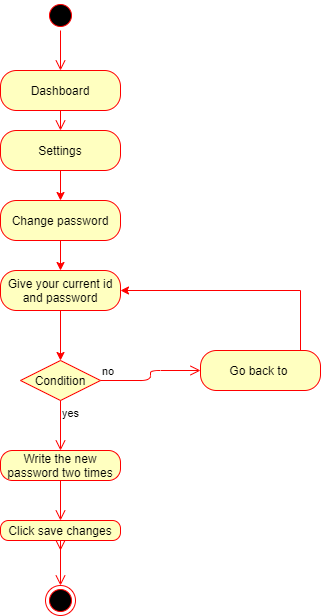

The diagram above was exported from draw.io. Its source (the exported page's mxGraphModel, read from the mxfile embedded in the PNG):
<mxGraphModel dx="868" dy="433" grid="1" gridSize="10" guides="1" tooltips="1" connect="1" arrows="1" fold="1" page="1" pageScale="1" pageWidth="850" pageHeight="1100" math="0" shadow="0">
  <root>
    <mxCell id="AfRnIg1A8usrhabsgwXr-0" />
    <mxCell id="AfRnIg1A8usrhabsgwXr-1" parent="AfRnIg1A8usrhabsgwXr-0" />
    <mxCell id="AfRnIg1A8usrhabsgwXr-2" value="" style="ellipse;html=1;shape=startState;fillColor=#000000;strokeColor=#ff0000;" parent="AfRnIg1A8usrhabsgwXr-1" vertex="1">
      <mxGeometry x="395" y="20" width="30" height="30" as="geometry" />
    </mxCell>
    <mxCell id="AfRnIg1A8usrhabsgwXr-3" value="" style="edgeStyle=orthogonalEdgeStyle;html=1;verticalAlign=bottom;endArrow=open;endSize=8;strokeColor=#ff0000;" parent="AfRnIg1A8usrhabsgwXr-1" source="AfRnIg1A8usrhabsgwXr-2" edge="1">
      <mxGeometry relative="1" as="geometry">
        <mxPoint x="410" y="90" as="targetPoint" />
      </mxGeometry>
    </mxCell>
    <mxCell id="AfRnIg1A8usrhabsgwXr-4" value="Dashboard" style="rounded=1;whiteSpace=wrap;html=1;arcSize=40;fontColor=#000000;fillColor=#ffffc0;strokeColor=#ff0000;" parent="AfRnIg1A8usrhabsgwXr-1" vertex="1">
      <mxGeometry x="350" y="90" width="120" height="40" as="geometry" />
    </mxCell>
    <mxCell id="AfRnIg1A8usrhabsgwXr-5" value="" style="edgeStyle=orthogonalEdgeStyle;html=1;verticalAlign=bottom;endArrow=open;endSize=8;strokeColor=#ff0000;" parent="AfRnIg1A8usrhabsgwXr-1" source="AfRnIg1A8usrhabsgwXr-4" target="AfRnIg1A8usrhabsgwXr-6" edge="1">
      <mxGeometry relative="1" as="geometry">
        <mxPoint x="410" y="170" as="targetPoint" />
      </mxGeometry>
    </mxCell>
    <mxCell id="AfRnIg1A8usrhabsgwXr-8" value="" style="edgeStyle=orthogonalEdgeStyle;rounded=0;orthogonalLoop=1;jettySize=auto;html=1;strokeColor=#FF0000;" parent="AfRnIg1A8usrhabsgwXr-1" source="AfRnIg1A8usrhabsgwXr-6" target="AfRnIg1A8usrhabsgwXr-7" edge="1">
      <mxGeometry relative="1" as="geometry" />
    </mxCell>
    <mxCell id="AfRnIg1A8usrhabsgwXr-6" value="Settings" style="rounded=1;whiteSpace=wrap;html=1;arcSize=40;fontColor=#000000;fillColor=#ffffc0;strokeColor=#ff0000;" parent="AfRnIg1A8usrhabsgwXr-1" vertex="1">
      <mxGeometry x="350" y="150" width="120" height="40" as="geometry" />
    </mxCell>
    <mxCell id="AfRnIg1A8usrhabsgwXr-10" value="" style="edgeStyle=orthogonalEdgeStyle;rounded=0;orthogonalLoop=1;jettySize=auto;html=1;strokeColor=#FF0000;" parent="AfRnIg1A8usrhabsgwXr-1" source="AfRnIg1A8usrhabsgwXr-7" target="AfRnIg1A8usrhabsgwXr-9" edge="1">
      <mxGeometry relative="1" as="geometry" />
    </mxCell>
    <mxCell id="AfRnIg1A8usrhabsgwXr-7" value="Change password" style="rounded=1;whiteSpace=wrap;html=1;arcSize=40;fontColor=#000000;fillColor=#ffffc0;strokeColor=#ff0000;" parent="AfRnIg1A8usrhabsgwXr-1" vertex="1">
      <mxGeometry x="350" y="220" width="120" height="40" as="geometry" />
    </mxCell>
    <mxCell id="AfRnIg1A8usrhabsgwXr-14" style="edgeStyle=orthogonalEdgeStyle;rounded=0;orthogonalLoop=1;jettySize=auto;html=1;entryX=0.5;entryY=0;entryDx=0;entryDy=0;strokeColor=#FF0000;" parent="AfRnIg1A8usrhabsgwXr-1" source="AfRnIg1A8usrhabsgwXr-9" target="AfRnIg1A8usrhabsgwXr-11" edge="1">
      <mxGeometry relative="1" as="geometry" />
    </mxCell>
    <mxCell id="AfRnIg1A8usrhabsgwXr-9" value="Give your current id and password" style="rounded=1;whiteSpace=wrap;html=1;arcSize=40;fontColor=#000000;fillColor=#ffffc0;strokeColor=#ff0000;" parent="AfRnIg1A8usrhabsgwXr-1" vertex="1">
      <mxGeometry x="350" y="290" width="120" height="40" as="geometry" />
    </mxCell>
    <mxCell id="AfRnIg1A8usrhabsgwXr-11" value="Condition" style="rhombus;whiteSpace=wrap;html=1;fillColor=#ffffc0;strokeColor=#ff0000;" parent="AfRnIg1A8usrhabsgwXr-1" vertex="1">
      <mxGeometry x="370" y="380" width="80" height="40" as="geometry" />
    </mxCell>
    <mxCell id="AfRnIg1A8usrhabsgwXr-12" value="no" style="edgeStyle=orthogonalEdgeStyle;html=1;align=left;verticalAlign=bottom;endArrow=open;endSize=8;strokeColor=#ff0000;" parent="AfRnIg1A8usrhabsgwXr-1" source="AfRnIg1A8usrhabsgwXr-11" edge="1">
      <mxGeometry x="-1" relative="1" as="geometry">
        <mxPoint x="550" y="390" as="targetPoint" />
      </mxGeometry>
    </mxCell>
    <mxCell id="AfRnIg1A8usrhabsgwXr-13" value="yes" style="edgeStyle=orthogonalEdgeStyle;html=1;align=left;verticalAlign=top;endArrow=open;endSize=8;strokeColor=#ff0000;" parent="AfRnIg1A8usrhabsgwXr-1" source="AfRnIg1A8usrhabsgwXr-11" edge="1">
      <mxGeometry x="-1" relative="1" as="geometry">
        <mxPoint x="410" y="470" as="targetPoint" />
      </mxGeometry>
    </mxCell>
    <mxCell id="AfRnIg1A8usrhabsgwXr-21" value="Write the new password two times" style="rounded=1;whiteSpace=wrap;html=1;arcSize=40;fontColor=#000000;fillColor=#ffffc0;strokeColor=#ff0000;" parent="AfRnIg1A8usrhabsgwXr-1" vertex="1">
      <mxGeometry x="350" y="470" width="120" height="30" as="geometry" />
    </mxCell>
    <mxCell id="AfRnIg1A8usrhabsgwXr-22" value="" style="edgeStyle=orthogonalEdgeStyle;html=1;verticalAlign=bottom;endArrow=open;endSize=8;strokeColor=#ff0000;" parent="AfRnIg1A8usrhabsgwXr-1" source="AfRnIg1A8usrhabsgwXr-23" edge="1">
      <mxGeometry relative="1" as="geometry">
        <mxPoint x="410" y="570" as="targetPoint" />
      </mxGeometry>
    </mxCell>
    <mxCell id="AfRnIg1A8usrhabsgwXr-24" value="" style="edgeStyle=orthogonalEdgeStyle;html=1;verticalAlign=bottom;endArrow=open;endSize=8;strokeColor=#ff0000;" parent="AfRnIg1A8usrhabsgwXr-1" source="AfRnIg1A8usrhabsgwXr-23" target="AfRnIg1A8usrhabsgwXr-26" edge="1">
      <mxGeometry relative="1" as="geometry">
        <mxPoint x="410" y="620" as="targetPoint" />
        <Array as="points">
          <mxPoint x="410" y="620" />
          <mxPoint x="410" y="620" />
        </Array>
      </mxGeometry>
    </mxCell>
    <mxCell id="AfRnIg1A8usrhabsgwXr-23" value="Click save changes" style="rounded=1;whiteSpace=wrap;html=1;arcSize=40;fontColor=#000000;fillColor=#ffffc0;strokeColor=#ff0000;" parent="AfRnIg1A8usrhabsgwXr-1" vertex="1">
      <mxGeometry x="350" y="540" width="120" height="20" as="geometry" />
    </mxCell>
    <mxCell id="AfRnIg1A8usrhabsgwXr-25" value="" style="edgeStyle=orthogonalEdgeStyle;html=1;verticalAlign=bottom;endArrow=open;endSize=8;strokeColor=#ff0000;" parent="AfRnIg1A8usrhabsgwXr-1" source="AfRnIg1A8usrhabsgwXr-21" target="AfRnIg1A8usrhabsgwXr-23" edge="1">
      <mxGeometry relative="1" as="geometry">
        <mxPoint x="410" y="570" as="targetPoint" />
        <mxPoint x="410" y="500" as="sourcePoint" />
      </mxGeometry>
    </mxCell>
    <mxCell id="AfRnIg1A8usrhabsgwXr-26" value="" style="ellipse;html=1;shape=endState;fillColor=#000000;strokeColor=#ff0000;" parent="AfRnIg1A8usrhabsgwXr-1" vertex="1">
      <mxGeometry x="395" y="605" width="30" height="30" as="geometry" />
    </mxCell>
    <mxCell id="AfRnIg1A8usrhabsgwXr-29" style="edgeStyle=orthogonalEdgeStyle;rounded=0;orthogonalLoop=1;jettySize=auto;html=1;strokeColor=#FF0000;entryX=1;entryY=0.5;entryDx=0;entryDy=0;" parent="AfRnIg1A8usrhabsgwXr-1" source="AfRnIg1A8usrhabsgwXr-27" target="AfRnIg1A8usrhabsgwXr-9" edge="1">
      <mxGeometry relative="1" as="geometry">
        <mxPoint x="480" y="310" as="targetPoint" />
        <Array as="points">
          <mxPoint x="650" y="310" />
        </Array>
      </mxGeometry>
    </mxCell>
    <mxCell id="AfRnIg1A8usrhabsgwXr-27" value="Go back to&amp;nbsp;" style="rounded=1;whiteSpace=wrap;html=1;arcSize=40;fontColor=#000000;fillColor=#ffffc0;strokeColor=#ff0000;" parent="AfRnIg1A8usrhabsgwXr-1" vertex="1">
      <mxGeometry x="550" y="370" width="120" height="40" as="geometry" />
    </mxCell>
  </root>
</mxGraphModel>